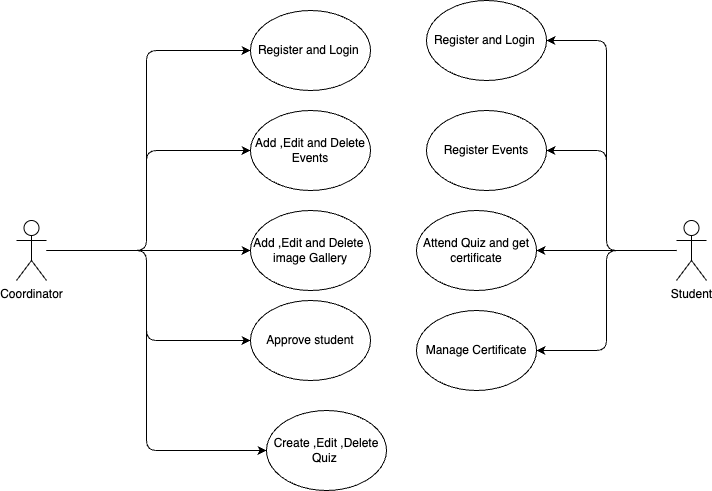

The diagram above was exported from draw.io. Its source (the exported page's mxGraphModel, read from the mxfile embedded in the PNG):
<mxGraphModel dx="606" dy="638" grid="1" gridSize="10" guides="1" tooltips="1" connect="1" arrows="1" fold="1" page="1" pageScale="1" pageWidth="827" pageHeight="1169" math="0" shadow="0">
  <root>
    <mxCell id="0" />
    <mxCell id="1" parent="0" />
    <mxCell id="8" style="edgeStyle=none;html=1;entryX=0;entryY=0.5;entryDx=0;entryDy=0;" edge="1" parent="1" source="Q9vnsQRedC-Cabx6rSBc-1" target="2">
      <mxGeometry relative="1" as="geometry">
        <Array as="points">
          <mxPoint x="190" y="280" />
          <mxPoint x="190" y="80" />
        </Array>
      </mxGeometry>
    </mxCell>
    <mxCell id="9" style="edgeStyle=none;html=1;entryX=0;entryY=0.5;entryDx=0;entryDy=0;" edge="1" parent="1" source="Q9vnsQRedC-Cabx6rSBc-1" target="Q9vnsQRedC-Cabx6rSBc-2">
      <mxGeometry relative="1" as="geometry">
        <Array as="points">
          <mxPoint x="190" y="280" />
          <mxPoint x="190" y="180" />
        </Array>
      </mxGeometry>
    </mxCell>
    <mxCell id="10" style="edgeStyle=none;html=1;" edge="1" parent="1" source="Q9vnsQRedC-Cabx6rSBc-1" target="Q9vnsQRedC-Cabx6rSBc-4">
      <mxGeometry relative="1" as="geometry" />
    </mxCell>
    <mxCell id="11" style="edgeStyle=none;html=1;entryX=0;entryY=0.5;entryDx=0;entryDy=0;" edge="1" parent="1" source="Q9vnsQRedC-Cabx6rSBc-1" target="Q9vnsQRedC-Cabx6rSBc-6">
      <mxGeometry relative="1" as="geometry">
        <Array as="points">
          <mxPoint x="190" y="280" />
          <mxPoint x="190" y="370" />
        </Array>
      </mxGeometry>
    </mxCell>
    <mxCell id="12" style="edgeStyle=none;html=1;entryX=0;entryY=0.5;entryDx=0;entryDy=0;" edge="1" parent="1" source="Q9vnsQRedC-Cabx6rSBc-1" target="Q9vnsQRedC-Cabx6rSBc-8">
      <mxGeometry relative="1" as="geometry">
        <Array as="points">
          <mxPoint x="190" y="280" />
          <mxPoint x="190" y="480" />
        </Array>
      </mxGeometry>
    </mxCell>
    <mxCell id="Q9vnsQRedC-Cabx6rSBc-1" value="Coordinator" style="shape=umlActor;verticalLabelPosition=bottom;verticalAlign=top;html=1;outlineConnect=0;" parent="1" vertex="1">
      <mxGeometry x="60" y="250" width="30" height="60" as="geometry" />
    </mxCell>
    <mxCell id="Q9vnsQRedC-Cabx6rSBc-2" value="Add ,Edit and Delete Events" style="ellipse;whiteSpace=wrap;html=1;" parent="1" vertex="1">
      <mxGeometry x="294" y="140" width="120" height="80" as="geometry" />
    </mxCell>
    <mxCell id="Q9vnsQRedC-Cabx6rSBc-4" value="Add ,Edit and Delete&amp;nbsp;&lt;br&gt;&lt;div&gt;image Gallery&lt;/div&gt;" style="ellipse;whiteSpace=wrap;html=1;" parent="1" vertex="1">
      <mxGeometry x="294" y="240" width="120" height="80" as="geometry" />
    </mxCell>
    <mxCell id="Q9vnsQRedC-Cabx6rSBc-6" value="Approve student" style="ellipse;whiteSpace=wrap;html=1;" parent="1" vertex="1">
      <mxGeometry x="294" y="330" width="120" height="80" as="geometry" />
    </mxCell>
    <mxCell id="Q9vnsQRedC-Cabx6rSBc-8" value="Create ,Edit ,Delete Quiz&amp;nbsp;" style="ellipse;whiteSpace=wrap;html=1;" parent="1" vertex="1">
      <mxGeometry x="310" y="440" width="120" height="80" as="geometry" />
    </mxCell>
    <mxCell id="13" style="edgeStyle=none;html=1;entryX=1;entryY=0.5;entryDx=0;entryDy=0;" edge="1" parent="1" source="Q9vnsQRedC-Cabx6rSBc-10" target="Q9vnsQRedC-Cabx6rSBc-13">
      <mxGeometry relative="1" as="geometry" />
    </mxCell>
    <mxCell id="14" style="edgeStyle=none;html=1;entryX=1;entryY=0.5;entryDx=0;entryDy=0;" edge="1" parent="1" source="Q9vnsQRedC-Cabx6rSBc-10" target="Q9vnsQRedC-Cabx6rSBc-11">
      <mxGeometry relative="1" as="geometry">
        <Array as="points">
          <mxPoint x="650" y="280" />
          <mxPoint x="650" y="180" />
        </Array>
      </mxGeometry>
    </mxCell>
    <mxCell id="15" style="edgeStyle=none;html=1;entryX=1;entryY=0.5;entryDx=0;entryDy=0;" edge="1" parent="1" source="Q9vnsQRedC-Cabx6rSBc-10" target="3">
      <mxGeometry relative="1" as="geometry">
        <Array as="points">
          <mxPoint x="650" y="280" />
          <mxPoint x="650" y="70" />
        </Array>
      </mxGeometry>
    </mxCell>
    <mxCell id="16" style="edgeStyle=none;html=1;entryX=1;entryY=0.5;entryDx=0;entryDy=0;" edge="1" parent="1" source="Q9vnsQRedC-Cabx6rSBc-10" target="Q9vnsQRedC-Cabx6rSBc-15">
      <mxGeometry relative="1" as="geometry">
        <Array as="points">
          <mxPoint x="650" y="280" />
          <mxPoint x="650" y="380" />
        </Array>
      </mxGeometry>
    </mxCell>
    <mxCell id="Q9vnsQRedC-Cabx6rSBc-10" value="Student" style="shape=umlActor;verticalLabelPosition=bottom;verticalAlign=top;html=1;outlineConnect=0;" parent="1" vertex="1">
      <mxGeometry x="720" y="250" width="30" height="60" as="geometry" />
    </mxCell>
    <mxCell id="Q9vnsQRedC-Cabx6rSBc-11" value="Register Events" style="ellipse;whiteSpace=wrap;html=1;" parent="1" vertex="1">
      <mxGeometry x="470" y="140" width="120" height="80" as="geometry" />
    </mxCell>
    <mxCell id="Q9vnsQRedC-Cabx6rSBc-13" value="Attend Quiz and get certificate" style="ellipse;whiteSpace=wrap;html=1;" parent="1" vertex="1">
      <mxGeometry x="460" y="240" width="120" height="80" as="geometry" />
    </mxCell>
    <mxCell id="Q9vnsQRedC-Cabx6rSBc-15" value="Manage Certificate" style="ellipse;whiteSpace=wrap;html=1;" parent="1" vertex="1">
      <mxGeometry x="460" y="340" width="120" height="80" as="geometry" />
    </mxCell>
    <mxCell id="2" value="Register and Login&amp;nbsp;" style="ellipse;whiteSpace=wrap;html=1;" vertex="1" parent="1">
      <mxGeometry x="294" y="40" width="120" height="80" as="geometry" />
    </mxCell>
    <mxCell id="3" value="&lt;span style=&quot;color: rgb(0, 0, 0);&quot;&gt;Register and Login&amp;nbsp;&lt;/span&gt;" style="ellipse;whiteSpace=wrap;html=1;" vertex="1" parent="1">
      <mxGeometry x="470" y="30" width="120" height="80" as="geometry" />
    </mxCell>
  </root>
</mxGraphModel>